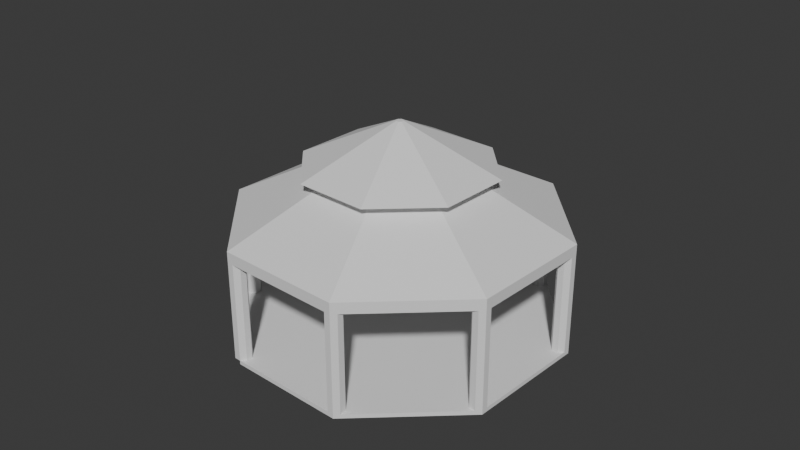 # Source: NewfarrmGazebo.blend  (saved by Blender 4.0.36; exported with 4.5.12 LTS)
import bpy
from mathutils import Matrix  # noqa: F401  (used for matrix-valued properties, if any)

bpy.ops.wm.read_factory_settings(use_empty=True)
scene = bpy.context.scene
scene.name = 'Scene'

# ---- collections
col_collection = bpy.data.collections.new('Collection'); scene.collection.children.link(col_collection)

# ---- world
world_world = bpy.data.worlds.new('World'); scene.world = world_world
world_world.use_nodes = True; world_world.node_tree.nodes.clear()
_N = world_world.node_tree.nodes; _L = world_world.node_tree.links
n0 = _N.new('ShaderNodeOutputWorld'); n0.name = 'World Output'; n0.location = (300, 300)
n1 = _N.new('ShaderNodeBackground'); n1.name = 'Background'; n1.location = (10, 300)
n1.inputs[0].default_value = (0.05088, 0.05088, 0.05088, 1.0)
_L.new(n1.outputs[0], n0.inputs[0])
n0.is_active_output = True
world_world.color = (0.05088, 0.05088, 0.05088)
world_world.use_sun_shadow = False
world_world.sun_shadow_jitter_overblur = 0.0

# ---- meshes
me_cylinder = bpy.data.meshes.new('Cylinder')
me_cylinder.from_pydata([(4.807e-08, 0.6721, 0.000168), (4.807e-08, 0.6721, 0.4021), (0.4752, 0.4752, 0.000168), (0.4752, 0.4752, 0.4034), (0.6721, 1.602e-08, 0.000168), (0.6721, 1.602e-08, 0.4021), (0.4752, -0.4752, 0.000168), (0.4752, -0.4752, 0.4021), (4.807e-08, -0.6721, 0.000168), (4.807e-08, -0.6721, 0.4021), (-0.4752, -0.4752, -0.001176), (-0.4752, -0.4752, 0.4021), (-0.6721, 1.602e-08, 0.000168), (-0.6721, 1.602e-08, 0.4021), (-0.4752, 0.4752, 0.000168), (-0.4752, 0.4752, 0.4021), (0.2262, 0.2262, 0.6245), (4.807e-08, 0.3199, 0.6245), (0.3199, 1.602e-08, 0.6245), (0.2262, -0.2262, 0.6245), (4.807e-08, -0.3199, 0.6245), (-0.2262, -0.2262, 0.6245), (-0.3199, 1.602e-08, 0.6245), (-0.2262, 0.2262, 0.6245), (0.4752, 0.4752, 0.4467), (4.807e-08, 0.6721, 0.4467), (0.6721, 1.602e-08, 0.4467), (0.4752, -0.4752, 0.4467), (4.807e-08, -0.6721, 0.4467), (-0.4752, -0.4752, 0.4467), (-0.6721, 1.602e-08, 0.4467), (-0.4752, 0.4752, 0.4467), (0.2262, 0.2262, 0.6527), (4.807e-08, 0.3199, 0.6527), (0.3199, 1.602e-08, 0.6527), (0.2262, -0.2262, 0.6527), (4.807e-08, -0.3199, 0.6527), (-0.2262, -0.2262, 0.6527), (-0.3199, 1.602e-08, 0.6527), (-0.2262, 0.2262, 0.6527), (0.2744, 0.2744, 0.6527), (4.807e-08, 0.388, 0.6527), (0.388, 1.602e-08, 0.6527), (0.2744, -0.2744, 0.6527), (4.807e-08, -0.388, 0.6527), (-0.2744, -0.2744, 0.6527), (-0.388, 1.602e-08, 0.6527), (-0.2744, 0.2744, 0.6527), (0.01074, 0.01074, 0.8292), (4.807e-08, 0.0152, 0.8292), (0.0152, 1.602e-08, 0.8292), (0.01074, -0.01074, 0.8292), (4.807e-08, -0.0152, 0.8292), (-0.01074, -0.01074, 0.8292), (-0.0152, 1.602e-08, 0.8292), (-0.01074, 0.01074, 0.8292), (-0.4513, -0.4175, 0.000168), (-0.4274, -0.4274, 0.000168), (-0.4175, -0.4513, 0.000168), (-0.4274, -0.4752, 0.000168), (-0.4513, -0.4852, 0.000168), (-0.4752, -0.4752, -0.001176), (-0.4852, -0.4513, 0.000168), (-0.4752, -0.4274, 0.000168), (-4.807e-08, -0.6044, -0.001176), (0.02392, -0.6143, -0.001176), (0.03383, -0.6383, -0.001176), (0.02392, -0.6622, -0.001176), (-4.807e-08, -0.6721, -0.001176), (-0.02392, -0.6622, -0.001176), (-0.03383, -0.6383, -0.001176), (-0.02392, -0.6143, -0.001176), (0.4512, -0.4175, -0.001176), (0.4751, -0.4274, -0.001176), (0.4851, -0.4514, -0.001176), (0.4751, -0.4753, -0.001176), (0.4512, -0.4852, -0.001176), (0.4273, -0.4753, -0.001176), (0.4174, -0.4514, -0.001176), (0.4273, -0.4274, -0.001176), (0.6382, 0.03396, -0.001176), (0.6621, 0.02405, -0.001176), (0.672, 0.0001289, -0.001176), (0.6621, -0.02379, -0.001176), (0.6382, -0.0337, -0.001176), (0.6143, -0.02379, -0.001176), (0.6044, 0.0001289, -0.001176), (0.6143, 0.02405, -0.001176), (0.4513, 0.4852, -0.001176), (0.4752, 0.4752, -0.001176), (0.4852, 0.4513, -0.001176), (0.4752, 0.4274, -0.001176), (0.4513, 0.4175, -0.001176), (0.4274, 0.4274, -0.001176), (0.4175, 0.4513, -0.001176), (0.4274, 0.4752, -0.001176), (0.0006837, 0.6718, -0.001176), (0.0246, 0.6619, -0.001176), (0.03451, 0.638, -0.001176), (0.0246, 0.6141, -0.001176), (0.0006837, 0.6042, -0.001176), (-0.02324, 0.6141, -0.001176), (-0.03314, 0.638, -0.001176), (-0.02324, 0.6619, -0.001176), (-0.4513, 0.4852, -0.001176), (-0.4274, 0.4752, -0.001176), (-0.4175, 0.4513, -0.001176), (-0.4274, 0.4274, -0.001176), (-0.4513, 0.4175, -0.001176), (-0.4752, 0.4274, -0.001176), (-0.4852, 0.4513, -0.001176), (-0.4752, 0.4752, -0.001176), (-0.6383, 0.03383, -0.001176), (-0.6143, 0.02392, -0.001176), (-0.6044, -4.807e-08, -0.001176), (-0.6143, -0.02392, -0.001176), (-0.6383, -0.03383, -0.001176), (-0.6622, -0.02392, -0.001176), (-0.6721, -4.807e-08, -0.001176), (-0.6622, 0.02392, -0.001176), (-0.4513, -0.4175, 0.4021), (-0.4274, -0.4274, 0.4021), (-0.4175, -0.4513, 0.4021), (-0.4274, -0.4752, 0.4021), (-0.4513, -0.4852, 0.4021), (-0.4752, -0.4752, 0.4021), (-0.4852, -0.4513, 0.4021), (-0.4752, -0.4274, 0.4021), (-4.807e-08, -0.6721, 0.4021), (-0.02392, -0.6622, 0.4021), (0.02392, -0.6622, 0.4021), (0.03383, -0.6383, 0.4021), (0.02392, -0.6143, 0.4021), (-4.807e-08, -0.6044, 0.4021), (-0.03383, -0.6383, 0.4021), (-0.02392, -0.6143, 0.4021), (0.4273, -0.4753, 0.4021), (0.4512, -0.4852, 0.4021), (0.4751, -0.4753, 0.4021), (0.4851, -0.4514, 0.4021), (0.4751, -0.4274, 0.4021), (0.4512, -0.4175, 0.4021), (0.4174, -0.4514, 0.4021), (0.4273, -0.4274, 0.4021), (0.6143, -0.02379, 0.4021), (0.6382, -0.0337, 0.4021), (0.6621, -0.02379, 0.4021), (0.672, 0.0001289, 0.4021), (0.6621, 0.02405, 0.4021), (0.6382, 0.03396, 0.4021), (0.6044, 0.0001289, 0.4021), (0.6143, 0.02405, 0.4021), (0.4274, 0.4274, 0.4021), (0.4513, 0.4175, 0.4021), (0.4752, 0.4274, 0.4021), (0.4852, 0.4513, 0.4021), (0.4752, 0.4752, 0.4021), (0.4513, 0.4852, 0.4021), (0.4175, 0.4513, 0.4021), (0.4274, 0.4752, 0.4021), (-0.02324, 0.6141, 0.4021), (0.0006837, 0.6042, 0.4021), (0.0246, 0.6141, 0.4021), (0.03451, 0.638, 0.4021), (0.0246, 0.6619, 0.4021), (0.0006837, 0.6718, 0.4021), (-0.03314, 0.638, 0.4021), (-0.02324, 0.6619, 0.4021), (-0.4752, 0.4274, 0.4021), (-0.4513, 0.4175, 0.4021), (-0.4274, 0.4274, 0.4021), (-0.4175, 0.4513, 0.4021), (-0.4274, 0.4752, 0.4021), (-0.4513, 0.4852, 0.4021), (-0.4852, 0.4513, 0.4021), (-0.4752, 0.4752, 0.4021), (-0.6622, -0.02392, 0.4021), (-0.6383, -0.03383, 0.4021), (-0.6143, -0.02392, 0.4021), (-0.6044, -4.807e-08, 0.4021), (-0.6143, 0.02392, 0.4021), (-0.6383, 0.03383, 0.4021), (-0.6721, -4.807e-08, 0.4021), (-0.6622, 0.02392, 0.4021), (-0.4513, -0.4175, -0.01661), (-0.4274, -0.4274, -0.01661), (-0.4175, -0.4513, -0.01661), (-0.4274, -0.4752, -0.01661), (-0.4513, -0.4852, -0.01661), (-0.4852, -0.4513, -0.01661), (-0.4752, -0.4274, -0.01661), (4.807e-08, 0.6721, -0.01661), (0.4752, 0.4752, -0.01661), (0.6721, 1.602e-08, -0.01661), (0.4752, -0.4752, -0.01661), (4.807e-08, -0.6721, -0.01661), (-0.6721, 1.602e-08, -0.01661), (-0.4752, 0.4752, -0.01661)], [(3, 2)], [(9, 7, 27, 28), (107, 108, 169, 170), (18, 16, 32, 34), (15, 13, 30, 31), (5, 3, 24, 26), (11, 9, 28, 29), (1, 15, 31, 25), (3, 1, 25, 24), (7, 5, 26, 27), (13, 11, 29, 30), (17, 16, 24, 25), (16, 18, 26, 24), (18, 19, 27, 26), (19, 20, 28, 27), (20, 21, 29, 28), (21, 22, 30, 29), (22, 23, 31, 30), (23, 17, 25, 31), (33, 39, 47, 41), (23, 22, 38, 39), (21, 20, 36, 37), (19, 18, 34, 35), (16, 17, 33, 32), (17, 23, 39, 33), (22, 21, 37, 38), (20, 19, 35, 36), (43, 42, 50, 51), (38, 37, 45, 46), (36, 35, 43, 44), (34, 32, 40, 42), (39, 38, 46, 47), (37, 36, 44, 45), (35, 34, 42, 43), (32, 33, 41, 40), (48, 49, 55, 54, 53, 52, 51, 50), (40, 41, 49, 48), (41, 47, 55, 49), (46, 45, 53, 54), (44, 43, 51, 52), (42, 40, 48, 50), (47, 46, 54, 55), (45, 44, 52, 53), (61, 60, 8, 10), (62, 61, 10, 12), (78, 79, 143, 142), (108, 109, 168, 169), (77, 78, 142, 136), (103, 96, 165, 167), (72, 73, 140, 141), (63, 56, 120, 127), (102, 103, 167, 166), (120, 121, 122, 123, 124, 125, 126, 127), (133, 132, 131, 130, 128, 129, 134, 135), (141, 140, 139, 138, 137, 136, 142, 143), (149, 148, 147, 146, 145, 144, 150, 151), (157, 156, 155, 154, 153, 152, 158, 159), (165, 164, 163, 162, 161, 160, 166, 167), (173, 172, 171, 170, 169, 168, 174, 175), (181, 180, 179, 178, 177, 176, 182, 183), (79, 72, 141, 143), (106, 107, 170, 171), (56, 57, 121, 120), (84, 85, 144, 145), (105, 106, 171, 172), (83, 84, 145, 146), (104, 105, 172, 173), (82, 83, 146, 147), (109, 110, 174, 168), (81, 82, 147, 148), (110, 111, 175, 174), (57, 58, 122, 121), (80, 81, 148, 149), (111, 104, 173, 175), (85, 86, 150, 144), (116, 117, 176, 177), (86, 87, 151, 150), (115, 116, 177, 178), (87, 80, 149, 151), (58, 59, 123, 122), (68, 69, 129, 128), (114, 115, 178, 179), (92, 93, 152, 153), (67, 68, 128, 130), (113, 114, 179, 180), (91, 92, 153, 154), (66, 67, 130, 131), (112, 113, 180, 181), (59, 60, 124, 123), (90, 91, 154, 155), (65, 66, 131, 132), (117, 118, 182, 176), (89, 90, 155, 156), (118, 119, 183, 182), (88, 89, 156, 157), (119, 112, 181, 183), (60, 61, 125, 124), (93, 94, 158, 152), (94, 95, 159, 158), (64, 65, 132, 133), (95, 88, 157, 159), (69, 70, 134, 129), (61, 62, 126, 125), (100, 101, 160, 161), (70, 71, 135, 134), (99, 100, 161, 162), (71, 64, 133, 135), (98, 99, 162, 163), (76, 77, 136, 137), (62, 63, 127, 126), (97, 98, 163, 164), (75, 76, 137, 138), (96, 97, 164, 165), (74, 75, 138, 139), (101, 102, 166, 160), (73, 74, 139, 140), (8, 60, 188, 195), (186, 185, 184, 190, 189, 196, 197, 191, 192, 193, 194, 195, 188, 187), (63, 62, 189, 190), (12, 14, 197, 196), (60, 59, 187, 188), (62, 12, 196, 189), (57, 56, 184, 185), (56, 63, 190, 184), (14, 0, 191, 197), (0, 2, 192, 191), (2, 4, 193, 192), (4, 6, 194, 193), (58, 57, 185, 186), (6, 8, 195, 194), (59, 58, 186, 187), (0, 14, 12, 10, 8, 6, 4, 2)])
_uv = me_cylinder.uv_layers.new(name='UVMap')
_uv.uv.foreach_set('vector', [0.5, 1.0, 0.625, 1.0, 0.625, 1.0, 0.5, 1.0, 0.0, 0.0, 0.0, 0.0, 0.0, 0.0, 0.0, 0.0, 0.3642, 0.25, 0.3308, 0.3308, 0.3308, 0.3308, 0.3642, 0.25, 0.125, 1.0, 0.25, 1.0, 0.25, 1.0, 0.125, 1.0, 0.75, 1.0, 0.875, 1.0, 0.875, 1.0, 0.75, 1.0, 0.375, 1.0, 0.5, 1.0, 0.5, 1.0, 0.375, 1.0, 0.0, 1.0, 0.125, 1.0, 0.125, 1.0, 0.0, 1.0, 0.875, 1.0, 1.0, 1.0, 1.0, 1.0, 0.875, 1.0, 0.625, 1.0, 0.75, 1.0, 0.75, 1.0, 0.625, 1.0, 0.25, 1.0, 0.375, 1.0, 0.375, 1.0, 0.25, 1.0, 0.25, 0.3642, 0.3308, 0.3308, 0.4197, 0.4197, 0.25, 0.49, 0.3308, 0.3308, 0.3642, 0.25, 0.49, 0.25, 0.4197, 0.4197, 0.3642, 0.25, 0.3308, 0.1692, 0.4197, 0.08029, 0.49, 0.25, 0.3308, 0.1692, 0.25, 0.1358, 0.25, 0.01, 0.4197, 0.08029, 0.25, 0.1358, 0.1692, 0.1692, 0.08029, 0.08029, 0.25, 0.01, 0.1692, 0.1692, 0.1358, 0.25, 0.01, 0.25, 0.08029, 0.08029, 0.1358, 0.25, 0.1692, 0.3308, 0.08029, 0.4197, 0.01, 0.25, 0.1692, 0.3308, 0.25, 0.3642, 0.25, 0.49, 0.08029, 0.4197, 0.25, 0.3642, 0.1692, 0.3308, 0.1692, 0.3308, 0.25, 0.3642, 0.1692, 0.3308, 0.1358, 0.25, 0.1358, 0.25, 0.1692, 0.3308, 0.1692, 0.1692, 0.25, 0.1358, 0.25, 0.1358, 0.1692, 0.1692, 0.3308, 0.1692, 0.3642, 0.25, 0.3642, 0.25, 0.3308, 0.1692, 0.3308, 0.3308, 0.25, 0.3642, 0.25, 0.3642, 0.3308, 0.3308, 0.25, 0.3642, 0.1692, 0.3308, 0.1692, 0.3308, 0.25, 0.3642, 0.1358, 0.25, 0.1692, 0.1692, 0.1692, 0.1692, 0.1358, 0.25, 0.25, 0.1358, 0.3308, 0.1692, 0.3308, 0.1692, 0.25, 0.1358, 0.3308, 0.1692, 0.3642, 0.25, 0.351, 0.25, 0.3213, 0.1784, 0.1358, 0.25, 0.1692, 0.1692, 0.1692, 0.1692, 0.1358, 0.25, 0.25, 0.1358, 0.3308, 0.1692, 0.3308, 0.1692, 0.25, 0.1358, 0.3642, 0.25, 0.3308, 0.3308, 0.3308, 0.3308, 0.3642, 0.25, 0.1692, 0.3308, 0.1358, 0.25, 0.1358, 0.25, 0.1692, 0.3308, 0.1692, 0.1692, 0.25, 0.1358, 0.25, 0.1358, 0.1692, 0.1692, 0.3308, 0.1692, 0.3642, 0.25, 0.3642, 0.25, 0.3308, 0.1692, 0.3308, 0.3308, 0.25, 0.3642, 0.25, 0.3642, 0.3308, 0.3308, 0.3213, 0.3216, 0.2497, 0.351, 0.1785, 0.3213, 0.149, 0.25, 0.1785, 0.1787, 0.2497, 0.149, 0.3213, 0.1784, 0.351, 0.25, 0.3308, 0.3308, 0.25, 0.3642, 0.2497, 0.351, 0.3213, 0.3216, 0.25, 0.3642, 0.1692, 0.3308, 0.1785, 0.3213, 0.2497, 0.351, 0.1358, 0.25, 0.1692, 0.1692, 0.1785, 0.1787, 0.149, 0.25, 0.25, 0.1358, 0.3308, 0.1692, 0.3213, 0.1784, 0.2497, 0.149, 0.3642, 0.25, 0.3308, 0.3308, 0.3213, 0.3216, 0.351, 0.25, 0.1692, 0.3308, 0.1358, 0.25, 0.149, 0.25, 0.1785, 0.3213, 0.1692, 0.1692, 0.25, 0.1358, 0.2497, 0.149, 0.1785, 0.1787, 0.6756, 0.1756, 0.75, 0.1448, 0.75, 0.01, 0.5803, 0.08029, 0.6448, 0.25, 0.6756, 0.1756, 0.5803, 0.08029, 0.51, 0.25, 0.0, 0.0, 0.0, 0.0, 0.0, 0.0, 0.0, 0.0, 0.0, 0.0, 0.0, 0.0, 0.0, 0.0, 0.0, 0.0, 0.0, 0.0, 0.0, 0.0, 0.0, 0.0, 0.0, 0.0, 0.0, 0.0, 0.0, 0.0, 0.0, 0.0, 0.0, 0.0, 0.0, 0.0, 0.0, 0.0, 0.0, 0.0, 0.0, 0.0, 0.0, 0.0, 0.0, 0.0, 0.0, 0.0, 0.0, 0.0, 0.0, 0.0, 0.0, 0.0, 0.0, 0.0, 0.0, 0.0, 0.75, 0.3552, 0.8244, 0.3244, 0.8552, 0.25, 0.8244, 0.1756, 0.75, 0.1448, 0.6756, 0.1756, 0.6448, 0.25, 0.6756, 0.3244, 0.75, 0.3552, 0.8244, 0.3244, 0.8552, 0.25, 0.8244, 0.1756, 0.75, 0.1448, 0.6756, 0.1756, 0.6448, 0.25, 0.6756, 0.3244, 0.75, 0.3552, 0.8244, 0.3244, 0.8552, 0.25, 0.8244, 0.1756, 0.75, 0.1448, 0.6756, 0.1756, 0.6448, 0.25, 0.6756, 0.3244, 0.75, 0.3552, 0.8244, 0.3244, 0.8552, 0.25, 0.8244, 0.1756, 0.75, 0.1448, 0.6756, 0.1756, 0.6448, 0.25, 0.6756, 0.3244, 0.75, 0.3552, 0.8244, 0.3244, 0.8552, 0.25, 0.8244, 0.1756, 0.75, 0.1448, 0.6756, 0.1756, 0.6448, 0.25, 0.6756, 0.3244, 0.75, 0.3552, 0.8244, 0.3244, 0.8552, 0.25, 0.8244, 0.1756, 0.75, 0.1448, 0.6756, 0.1756, 0.6448, 0.25, 0.6756, 0.3244, 0.75, 0.3552, 0.8244, 0.3244, 0.8552, 0.25, 0.8244, 0.1756, 0.75, 0.1448, 0.6756, 0.1756, 0.6448, 0.25, 0.6756, 0.3244, 0.75, 0.3552, 0.8244, 0.3244, 0.8552, 0.25, 0.8244, 0.1756, 0.75, 0.1448, 0.6756, 0.1756, 0.6448, 0.25, 0.6756, 0.3244, 0.0, 0.0, 0.0, 0.0, 0.0, 0.0, 0.0, 0.0, 0.0, 0.0, 0.0, 0.0, 0.0, 0.0, 0.0, 0.0, 0.0, 0.0, 0.0, 0.0, 0.0, 0.0, 0.0, 0.0, 0.0, 0.0, 0.0, 0.0, 0.0, 0.0, 0.0, 0.0, 0.0, 0.0, 0.0, 0.0, 0.0, 0.0, 0.0, 0.0, 0.0, 0.0, 0.0, 0.0, 0.0, 0.0, 0.0, 0.0, 0.0, 0.0, 0.0, 0.0, 0.0, 0.0, 0.0, 0.0, 0.0, 0.0, 0.0, 0.0, 0.0, 0.0, 0.0, 0.0, 0.0, 0.0, 0.0, 0.0, 0.0, 0.0, 0.0, 0.0, 0.0, 0.0, 0.0, 0.0, 0.0, 0.0, 0.0, 0.0, 0.0, 0.0, 0.0, 0.0, 0.0, 0.0, 0.0, 0.0, 0.0, 0.0, 0.0, 0.0, 0.0, 0.0, 0.0, 0.0, 0.0, 0.0, 0.0, 0.0, 0.0, 0.0, 0.0, 0.0, 0.0, 0.0, 0.0, 0.0, 0.0, 0.0, 0.0, 0.0, 0.0, 0.0, 0.0, 0.0, 0.0, 0.0, 0.0, 0.0, 0.0, 0.0, 0.0, 0.0, 0.0, 0.0, 0.0, 0.0, 0.0, 0.0, 0.0, 0.0, 0.0, 0.0, 0.0, 0.0, 0.0, 0.0, 0.0, 0.0, 0.0, 0.0, 0.0, 0.0, 0.0, 0.0, 0.0, 0.0, 0.0, 0.0, 0.0, 0.0, 0.0, 0.0, 0.0, 0.0, 0.0, 0.0, 0.0, 0.0, 0.0, 0.0, 0.0, 0.0, 0.0, 0.0, 0.0, 0.0, 0.0, 0.0, 0.0, 0.0, 0.0, 0.0, 0.0, 0.0, 0.0, 0.0, 0.0, 0.0, 0.0, 0.0, 0.0, 0.0, 0.0, 0.0, 0.0, 0.0, 0.0, 0.0, 0.0, 0.0, 0.0, 0.0, 0.0, 0.0, 0.0, 0.0, 0.0, 0.0, 0.0, 0.0, 0.0, 0.0, 0.0, 0.0, 0.0, 0.0, 0.0, 0.0, 0.0, 0.0, 0.0, 0.0, 0.0, 0.0, 0.0, 0.0, 0.0, 0.0, 0.0, 0.0, 0.0, 0.0, 0.0, 0.0, 0.0, 0.0, 0.0, 0.0, 0.0, 0.0, 0.0, 0.0, 0.0, 0.0, 0.0, 0.0, 0.0, 0.0, 0.0, 0.0, 0.0, 0.0, 0.0, 0.0, 0.0, 0.0, 0.0, 0.0, 0.0, 0.0, 0.0, 0.0, 0.0, 0.0, 0.0, 0.0, 0.0, 0.0, 0.0, 0.0, 0.0, 0.0, 0.0, 0.0, 0.0, 0.0, 0.0, 0.0, 0.0, 0.0, 0.0, 0.0, 0.0, 0.0, 0.0, 0.0, 0.0, 0.0, 0.0, 0.0, 0.0, 0.0, 0.0, 0.0, 0.0, 0.0, 0.75, 0.1448, 0.6756, 0.1756, 0.6756, 0.1756, 0.75, 0.1448, 0.0, 0.0, 0.0, 0.0, 0.0, 0.0, 0.0, 0.0, 0.0, 0.0, 0.0, 0.0, 0.0, 0.0, 0.0, 0.0, 0.0, 0.0, 0.0, 0.0, 0.0, 0.0, 0.0, 0.0, 0.0, 0.0, 0.0, 0.0, 0.0, 0.0, 0.0, 0.0, 0.0, 0.0, 0.0, 0.0, 0.0, 0.0, 0.0, 0.0, 0.6756, 0.1756, 0.6448, 0.25, 0.6448, 0.25, 0.6756, 0.1756, 0.0, 0.0, 0.0, 0.0, 0.0, 0.0, 0.0, 0.0, 0.0, 0.0, 0.0, 0.0, 0.0, 0.0, 0.0, 0.0, 0.0, 0.0, 0.0, 0.0, 0.0, 0.0, 0.0, 0.0, 0.0, 0.0, 0.0, 0.0, 0.0, 0.0, 0.0, 0.0, 0.0, 0.0, 0.0, 0.0, 0.0, 0.0, 0.0, 0.0, 0.0, 0.0, 0.0, 0.0, 0.0, 0.0, 0.0, 0.0, 0.0, 0.0, 0.0, 0.0, 0.0, 0.0, 0.0, 0.0, 0.0, 0.0, 0.0, 0.0, 0.0, 0.0, 0.0, 0.0, 0.0, 0.0, 0.0, 0.0, 0.0, 0.0, 0.0, 0.0, 0.0, 0.0, 0.0, 0.0, 0.0, 0.0, 0.0, 0.0, 0.0, 0.0, 0.0, 0.0, 0.0, 0.0, 0.0, 0.0, 0.0, 0.0, 0.0, 0.0, 0.0, 0.0, 0.0, 0.0, 0.0, 0.0, 0.0, 0.0, 0.0, 0.0, 0.0, 0.0, 0.75, 0.01, 0.75, 0.1448, 0.75, 0.1448, 0.75, 0.01, 0.0, 0.0, 0.0, 0.0, 0.0, 0.0, 0.0, 0.0, 0.0, 0.0, 0.51, 0.25, 0.0, 0.0, 0.0, 0.0, 0.0, 0.0, 0.0, 0.0, 0.0, 0.0, 0.75, 0.01, 0.75, 0.1448, 0.0, 0.0, 0.0, 0.0, 0.0, 0.0, 0.0, 0.0, 0.0, 0.0, 0.0, 0.0, 0.0, 0.0, 0.0, 0.0, 0.0, 0.0, 0.0, 0.0, 0.0, 0.0, 0.0, 0.0, 0.0, 0.0, 0.6448, 0.25, 0.51, 0.25, 0.51, 0.25, 0.6448, 0.25, 0.0, 0.0, 0.0, 0.0, 0.0, 0.0, 0.0, 0.0, 0.0, 0.0, 0.0, 0.0, 0.0, 0.0, 0.0, 0.0, 0.0, 0.0, 0.0, 0.0, 0.0, 0.0, 0.0, 0.0, 0.0, 0.0, 0.0, 0.0, 0.0, 0.0, 0.0, 0.0, 0.0, 0.0, 0.0, 0.0, 0.0, 0.0, 0.0, 0.0, 0.0, 0.0, 0.0, 0.0, 0.0, 0.0, 0.0, 0.0, 0.0, 0.0, 0.0, 0.0, 0.0, 0.0, 0.0, 0.0, 0.0, 0.0, 0.0, 0.0, 0.0, 0.0, 0.0, 0.0, 0.0, 0.0, 0.0, 0.0, 0.0, 0.0, 0.0, 0.0, 0.0, 0.0, 0.0, 0.0, 0.0, 0.0, 0.5803, 0.08029, 0.75, 0.01, 0.0, 0.0, 0.0, 0.0, 0.0, 0.0])
me_cylinder.update()

# ---- objects
ob_gazebo = bpy.data.objects.new('Gazebo', me_cylinder)

# ---- transforms, parenting, visibility, modifiers, constraints
ob_gazebo.location = (-7.976, 9.051, 1.565)
ob_gazebo.rotation_euler = (0.0, 0.0, 0.3464)

# ---- collection membership
col_collection.objects.link(ob_gazebo)

# ---- scene / render settings (as saved in the file)
scene.frame_start = 1; scene.frame_end = 250; scene.frame_set(1)
scene.render.engine = 'BLENDER_EEVEE_NEXT'
scene.cycles.sampling_pattern = 'TABULATED_SOBOL'
bpy.context.view_layer.update()

# ---- added for rendering (the .blend has no active camera and no usable light): camera, sun
cam_auto = bpy.data.cameras.new('AutoCamera')
cam_auto.lens = 50.0
cam_auto.sensor_width = 36.0
cam_auto.clip_end = 1000.0
ob_auto_camera = bpy.data.objects.new('AutoCamera', cam_auto)
scene.collection.objects.link(ob_auto_camera)
ob_auto_camera.location = (-5.592, 6.19095, 3.87859)
ob_auto_camera.rotation_euler = (1.09748, -7.21219e-08, 0.694738)
scene.camera = ob_auto_camera
light_auto_sun = bpy.data.lights.new('AutoSun', 'SUN')
light_auto_sun.energy = 3.0
light_auto_sun.angle = 0.0523599
ob_auto_sun = bpy.data.objects.new('AutoSun', light_auto_sun)
scene.collection.objects.link(ob_auto_sun)
ob_auto_sun.rotation_euler = (0.872665, 0.174533, 0.523599)
bpy.context.view_layer.update()

